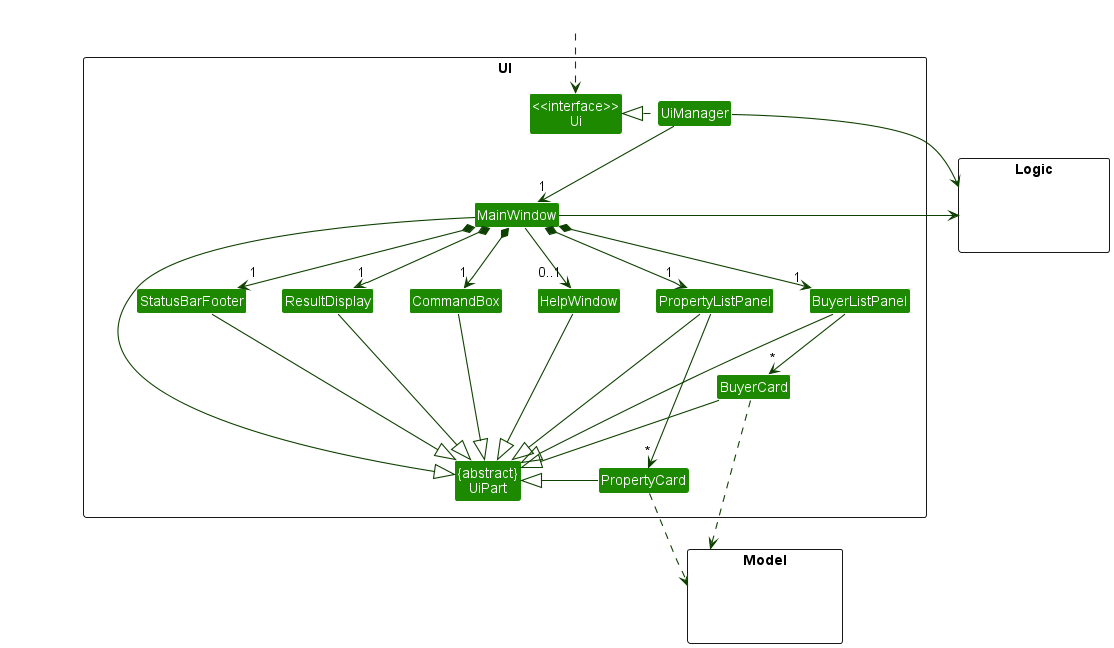

The diagram above was rendered by PlantUML. Its source (embedded in the PNG):
@startuml
!include style.puml
skinparam arrowThickness 1.1
skinparam arrowColor UI_COLOR_T4
skinparam classBackgroundColor UI_COLOR

package UI <<Rectangle>>{
Class "<<interface>>\nUi" as Ui
Class "{abstract}\nUiPart" as UiPart
Class UiManager
Class MainWindow
Class HelpWindow
Class ResultDisplay
Class BuyerListPanel
Class BuyerCard
Class PropertyListPanel
Class PropertyCard
Class StatusBarFooter
Class CommandBox
}

package Model <<Rectangle>> {
Class HiddenModel #FFFFFF
}

package Logic <<Rectangle>> {
Class HiddenLogic #FFFFFF
}

Class HiddenOutside #FFFFFF
HiddenOutside ..> Ui

UiManager .left.|> Ui
UiManager -down-> "1" MainWindow
MainWindow *-down->  "1" CommandBox
MainWindow *-down-> "1" ResultDisplay
MainWindow *-down-> "1" BuyerListPanel
MainWindow *-down-> "1" PropertyListPanel
MainWindow *-down-> "1" StatusBarFooter
MainWindow --> "0..1" HelpWindow

BuyerListPanel -down-> "*" BuyerCard
PropertyListPanel -down-> "*" PropertyCard

MainWindow -left-|> UiPart

ResultDisplay --|> UiPart
CommandBox --|> UiPart
BuyerListPanel --|> UiPart
BuyerCard --|> UiPart
PropertyListPanel --|> UiPart
PropertyCard -left-|> UiPart
StatusBarFooter --|> UiPart
HelpWindow --|> UiPart

BuyerCard .-down.> Model
PropertyCard ..> Model
UiManager -right-> Logic
MainWindow -left-> Logic

BuyerListPanel -[hidden]left- HelpWindow
PropertyListPanel -[hidden]right- BuyerListPanel
HelpWindow -[hidden]left- CommandBox
CommandBox -[hidden]left- ResultDisplay
ResultDisplay -[hidden]left- StatusBarFooter


MainWindow -[hidden]-|> UiPart
@enduml